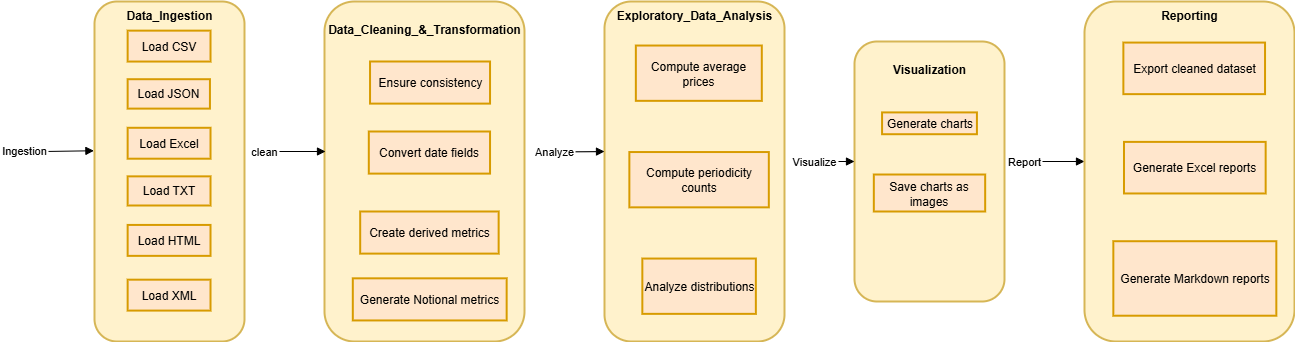

The diagram above was exported from draw.io. Its source (the exported page's mxGraphModel, read from the mxfile embedded in the PNG):
<mxGraphModel dx="2792" dy="1043" grid="1" gridSize="10" guides="1" tooltips="1" connect="1" arrows="1" fold="1" page="1" pageScale="1" pageWidth="827" pageHeight="1169" math="0" shadow="0">
  <root>
    <mxCell id="0" />
    <mxCell id="1" parent="0" />
    <mxCell id="22" value="Data_Ingestion" style="whiteSpace=wrap;strokeWidth=2;verticalAlign=top;fillColor=#fff2cc;strokeColor=#d6b656;fontStyle=1;rounded=1;" parent="1" vertex="1">
      <mxGeometry x="90" y="170" width="150" height="340" as="geometry" />
    </mxCell>
    <mxCell id="23" value="Load CSV" style="whiteSpace=wrap;strokeWidth=2;fillColor=#ffe6cc;strokeColor=#d79b00;" parent="22" vertex="1">
      <mxGeometry x="33.149171270718234" y="29.142857142857142" width="82.87292817679558" height="30.910857142857143" as="geometry" />
    </mxCell>
    <mxCell id="24" value="Load JSON" style="whiteSpace=wrap;strokeWidth=2;fillColor=#ffe6cc;strokeColor=#d79b00;" parent="22" vertex="1">
      <mxGeometry x="33.149171270718234" y="77.71428571428571" width="82.29281767955801" height="29.39542857142857" as="geometry" />
    </mxCell>
    <mxCell id="25" value="Load Excel" style="whiteSpace=wrap;strokeWidth=2;fillColor=#ffe6cc;strokeColor=#d79b00;" parent="22" vertex="1">
      <mxGeometry x="33.149171270718234" y="126.28571428571428" width="82.87292817679558" height="30.910857142857143" as="geometry" />
    </mxCell>
    <mxCell id="26" value="Load TXT" style="whiteSpace=wrap;strokeWidth=2;fillColor=#ffe6cc;strokeColor=#d79b00;" parent="22" vertex="1">
      <mxGeometry x="33.149171270718234" y="174.85714285714286" width="82.87292817679558" height="29.142857142857142" as="geometry" />
    </mxCell>
    <mxCell id="27" value="Load HTML" style="whiteSpace=wrap;strokeWidth=2;fillColor=#ffe6cc;strokeColor=#d79b00;" parent="22" vertex="1">
      <mxGeometry x="33.149171270718234" y="223.42857142857142" width="82.87292817679558" height="30.930285714285713" as="geometry" />
    </mxCell>
    <mxCell id="28" value="Load XML" style="whiteSpace=wrap;strokeWidth=2;fillColor=#ffe6cc;strokeColor=#d79b00;" parent="22" vertex="1">
      <mxGeometry x="33.149171270718234" y="278.1782857142857" width="82.87292817679558" height="30.910857142857143" as="geometry" />
    </mxCell>
    <mxCell id="6wz3MsBYHC-PIRcDQjSG-38" value="Ingestion" style="curved=1;startArrow=none;endArrow=block;exitX=0.5;exitY=1;entryX=-0.004;entryY=0.439;entryDx=0;entryDy=0;entryPerimeter=0;" edge="1" parent="1" target="22">
      <mxGeometry x="-0.7988" y="-1" relative="1" as="geometry">
        <Array as="points">
          <mxPoint x="10" y="320" />
          <mxPoint x="40" y="320" />
        </Array>
        <mxPoint x="30" y="320" as="sourcePoint" />
        <mxPoint x="80" y="320" as="targetPoint" />
        <mxPoint as="offset" />
      </mxGeometry>
    </mxCell>
    <mxCell id="6wz3MsBYHC-PIRcDQjSG-39" value="&#10;Data_Cleaning_&amp;_Transformation" style="whiteSpace=wrap;strokeWidth=2;verticalAlign=top;fontStyle=1;rounded=1;fillColor=#fff2cc;strokeColor=#d6b656;" vertex="1" parent="1">
      <mxGeometry x="320" y="170" width="200" height="340" as="geometry" />
    </mxCell>
    <mxCell id="6wz3MsBYHC-PIRcDQjSG-40" value="Ensure consistency" style="whiteSpace=wrap;strokeWidth=2;fillStyle=auto;fillColor=#ffe6cc;strokeColor=#d79b00;" vertex="1" parent="6wz3MsBYHC-PIRcDQjSG-39">
      <mxGeometry x="45.54307692307691" y="60.00211009174312" width="119.99999999999997" height="42.11009174311926" as="geometry" />
    </mxCell>
    <mxCell id="6wz3MsBYHC-PIRcDQjSG-41" value="Convert date fields" style="whiteSpace=wrap;strokeWidth=2;fillColor=#ffe6cc;strokeColor=#d79b00;" vertex="1" parent="6wz3MsBYHC-PIRcDQjSG-39">
      <mxGeometry x="44.307692307692314" y="130.00302752293578" width="121.23076923076923" height="42.11009174311926" as="geometry" />
    </mxCell>
    <mxCell id="6wz3MsBYHC-PIRcDQjSG-42" value="Create derived metrics" style="whiteSpace=wrap;strokeWidth=2;fillColor=#ffe6cc;strokeColor=#d79b00;" vertex="1" parent="6wz3MsBYHC-PIRcDQjSG-39">
      <mxGeometry x="35.69230769230768" y="210.00394495412849" width="138.46153846153842" height="42.11009174311926" as="geometry" />
    </mxCell>
    <mxCell id="6wz3MsBYHC-PIRcDQjSG-43" value="Generate Notional metrics" style="whiteSpace=wrap;strokeWidth=2;fillColor=#ffe6cc;strokeColor=#d79b00;" vertex="1" parent="6wz3MsBYHC-PIRcDQjSG-39">
      <mxGeometry x="28.307692307692303" y="276.83486238532106" width="153.8461538461538" height="42.11009174311926" as="geometry" />
    </mxCell>
    <mxCell id="6GqkKHMyLtNhn9e0WNkr-38" value="clean" style="curved=1;startArrow=none;endArrow=block;exitX=0.5;exitY=1;" edge="1" parent="1">
      <mxGeometry x="-0.7556" relative="1" as="geometry">
        <Array as="points">
          <mxPoint x="251" y="320" />
        </Array>
        <mxPoint x="271" y="320" as="sourcePoint" />
        <mxPoint x="321" y="320" as="targetPoint" />
        <mxPoint as="offset" />
      </mxGeometry>
    </mxCell>
    <mxCell id="6GqkKHMyLtNhn9e0WNkr-39" value="Exploratory_Data_Analysis" style="whiteSpace=wrap;strokeWidth=2;verticalAlign=top;rounded=1;fillColor=#fff2cc;strokeColor=#d6b656;fontStyle=1" vertex="1" parent="1">
      <mxGeometry x="600" y="170" width="180" height="340" as="geometry" />
    </mxCell>
    <mxCell id="6GqkKHMyLtNhn9e0WNkr-40" value="Compute average prices" style="whiteSpace=wrap;strokeWidth=2;fillColor=#ffe6cc;strokeColor=#d79b00;" vertex="1" parent="6GqkKHMyLtNhn9e0WNkr-39">
      <mxGeometry x="31.35135135135135" y="44.036144578313255" width="125.94594594594592" height="55.30120481927711" as="geometry" />
    </mxCell>
    <mxCell id="6GqkKHMyLtNhn9e0WNkr-41" value="Compute periodicity counts" style="whiteSpace=wrap;strokeWidth=2;fillColor=#ffe6cc;strokeColor=#d79b00;" vertex="1" parent="6GqkKHMyLtNhn9e0WNkr-39">
      <mxGeometry x="24.864864864864863" y="150.54216867469881" width="139.45945945945945" height="55.30120481927711" as="geometry" />
    </mxCell>
    <mxCell id="6GqkKHMyLtNhn9e0WNkr-42" value="Analyze distributions" style="whiteSpace=wrap;strokeWidth=2;fillColor=#ffe6cc;strokeColor=#d79b00;" vertex="1" parent="6GqkKHMyLtNhn9e0WNkr-39">
      <mxGeometry x="37.83783783783784" y="257.04819277108436" width="113.5135135135135" height="55.30120481927711" as="geometry" />
    </mxCell>
    <mxCell id="6GqkKHMyLtNhn9e0WNkr-43" value="Analyze" style="curved=1;startArrow=none;endArrow=block;entryX=-0.009;entryY=0.29;entryDx=0;entryDy=0;entryPerimeter=0;" edge="1" parent="1">
      <mxGeometry x="-1" relative="1" as="geometry">
        <Array as="points">
          <mxPoint x="561.62" y="320.4" />
        </Array>
        <mxPoint x="550" y="320" as="sourcePoint" />
        <mxPoint x="600.0000000000001" y="320" as="targetPoint" />
        <mxPoint as="offset" />
      </mxGeometry>
    </mxCell>
    <mxCell id="6GqkKHMyLtNhn9e0WNkr-44" value="&#10;Visualization" style="whiteSpace=wrap;strokeWidth=2;verticalAlign=top;fontStyle=1;rounded=1;fillColor=#fff2cc;strokeColor=#d6b656;" vertex="1" parent="1">
      <mxGeometry x="850" y="210" width="150" height="260" as="geometry" />
    </mxCell>
    <mxCell id="6GqkKHMyLtNhn9e0WNkr-45" value="Generate charts" style="whiteSpace=wrap;strokeWidth=2;fillColor=#ffe6cc;strokeColor=#d79b00;" vertex="1" parent="6GqkKHMyLtNhn9e0WNkr-44">
      <mxGeometry x="27.57487791644058" y="70.91236965932617" width="94.84536082474227" height="21.801242236024848" as="geometry" />
    </mxCell>
    <mxCell id="6GqkKHMyLtNhn9e0WNkr-50" value="Save charts as images" style="whiteSpace=wrap;strokeWidth=2;fillColor=#ffe6cc;strokeColor=#d79b00;" vertex="1" parent="6GqkKHMyLtNhn9e0WNkr-44">
      <mxGeometry x="19.33" y="133.02" width="111.33999999999999" height="36.98" as="geometry" />
    </mxCell>
    <mxCell id="6GqkKHMyLtNhn9e0WNkr-56" value="Report" style="curved=1;startArrow=none;endArrow=block;exitX=0.5;exitY=1;" edge="1" parent="1">
      <mxGeometry x="-0.7143" relative="1" as="geometry">
        <Array as="points" />
        <mxPoint x="1010" y="330" as="sourcePoint" />
        <mxPoint x="1080" y="330" as="targetPoint" />
        <mxPoint as="offset" />
      </mxGeometry>
    </mxCell>
    <mxCell id="6GqkKHMyLtNhn9e0WNkr-57" value="Visualize" style="curved=1;startArrow=none;endArrow=block;exitX=0.5;exitY=1;" edge="1" parent="1">
      <mxGeometry x="-0.3333" relative="1" as="geometry">
        <Array as="points" />
        <mxPoint x="790" y="330" as="sourcePoint" />
        <mxPoint x="850" y="330" as="targetPoint" />
        <mxPoint as="offset" />
      </mxGeometry>
    </mxCell>
    <mxCell id="6GqkKHMyLtNhn9e0WNkr-58" value="Reporting" style="whiteSpace=wrap;strokeWidth=2;verticalAlign=top;rounded=1;fillColor=#fff2cc;strokeColor=#d6b656;fontStyle=1" vertex="1" parent="1">
      <mxGeometry x="1080" y="170" width="210" height="340" as="geometry" />
    </mxCell>
    <mxCell id="6GqkKHMyLtNhn9e0WNkr-59" value="Export cleaned dataset" style="whiteSpace=wrap;strokeWidth=2;fillColor=#ffe6cc;strokeColor=#d79b00;" vertex="1" parent="6GqkKHMyLtNhn9e0WNkr-58">
      <mxGeometry x="38.86567164179104" y="41.067415730337075" width="141.67164179104475" height="51.573033707865164" as="geometry" />
    </mxCell>
    <mxCell id="6GqkKHMyLtNhn9e0WNkr-60" value="Generate Excel reports" style="whiteSpace=wrap;strokeWidth=2;fillColor=#ffe6cc;strokeColor=#d79b00;" vertex="1" parent="6GqkKHMyLtNhn9e0WNkr-58">
      <mxGeometry x="39.49253731343283" y="140.39325842696627" width="141.67164179104475" height="51.573033707865164" as="geometry" />
    </mxCell>
    <mxCell id="6GqkKHMyLtNhn9e0WNkr-61" value="Generate Markdown reports" style="whiteSpace=wrap;strokeWidth=2;fillColor=#ffe6cc;strokeColor=#d79b00;" vertex="1" parent="6GqkKHMyLtNhn9e0WNkr-58">
      <mxGeometry x="28.835820895522385" y="239.7191011235955" width="162.98507462686564" height="74.49438202247191" as="geometry" />
    </mxCell>
  </root>
</mxGraphModel>